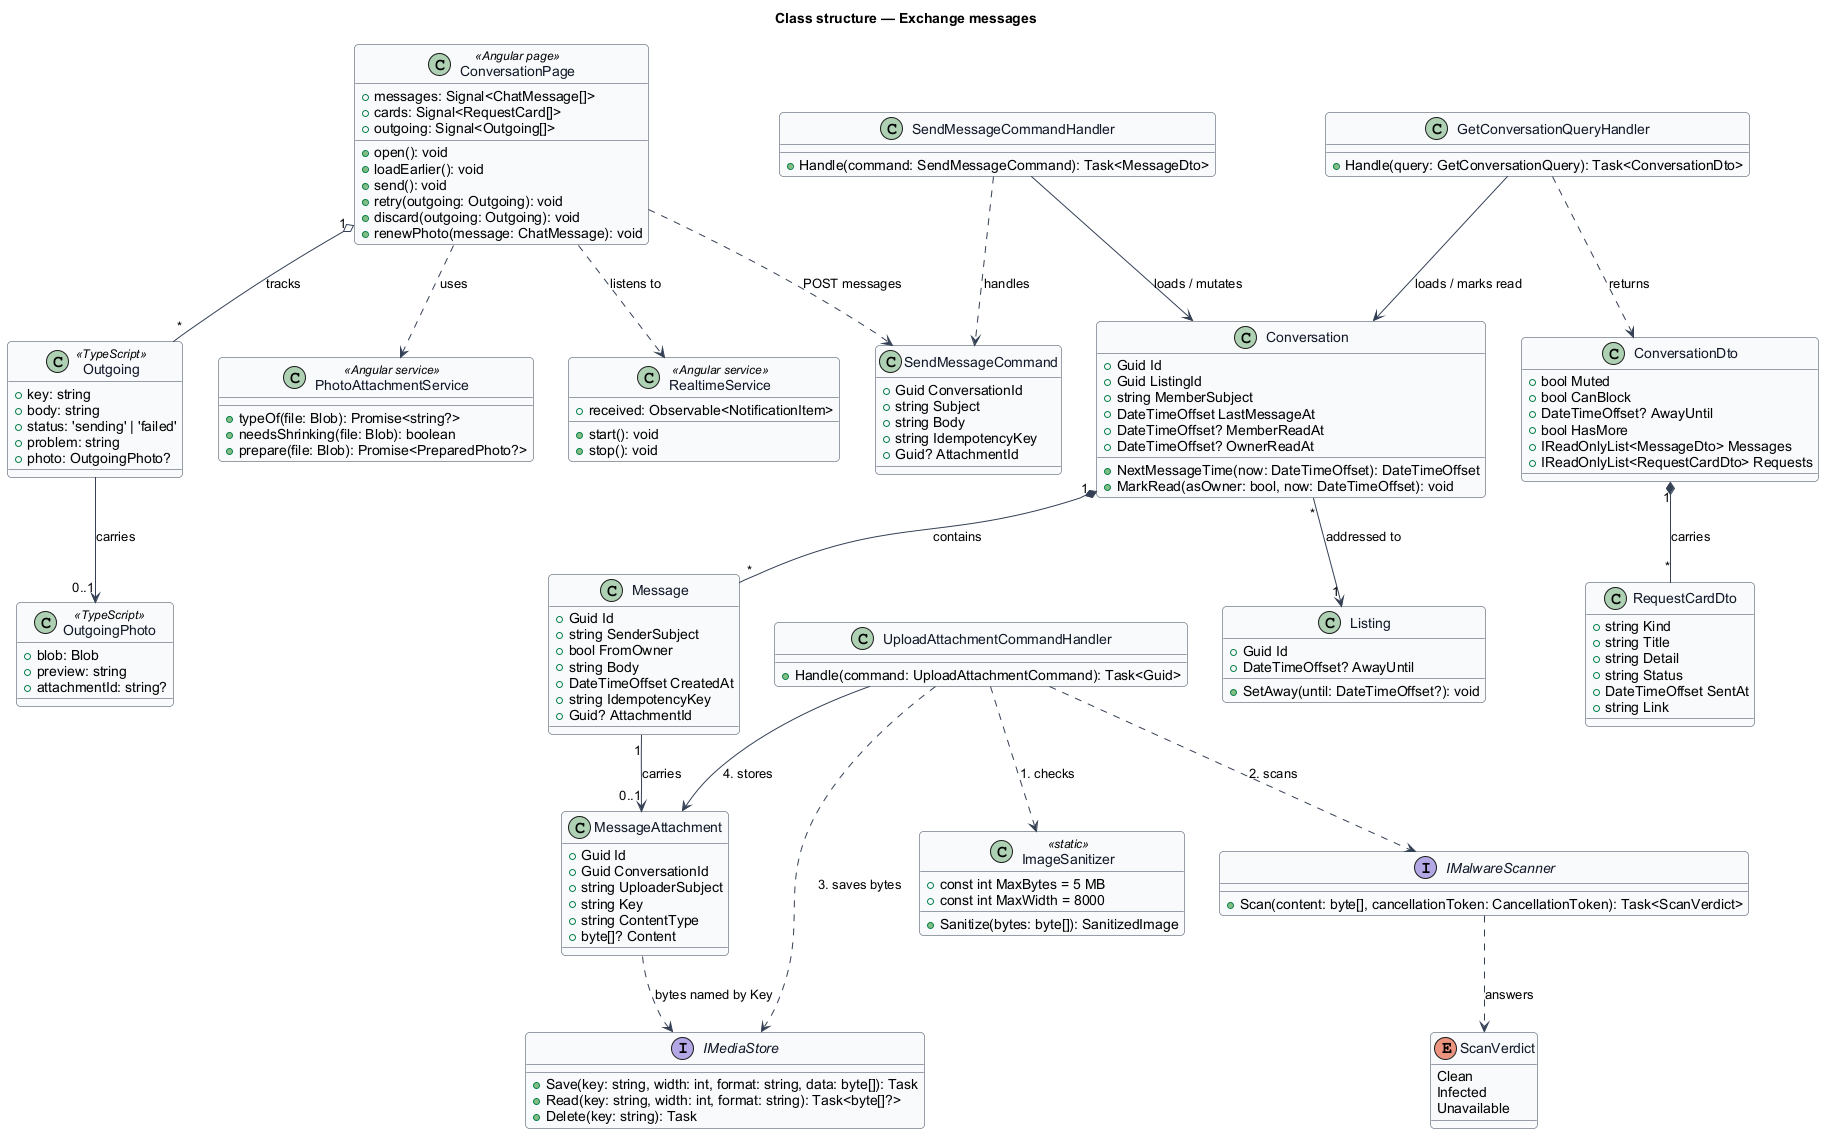

The diagram above was rendered by PlantUML. Its source (embedded in the PNG):
@startuml
' --- shared skin header ---
skinparam backgroundColor #FFFFFF
skinparam shadowing false
skinparam roundcorner 8
skinparam defaultFontName Arial
skinparam ArrowColor #344054
skinparam class {
  BorderColor #344054
  FontColor #101828
  BackgroundColor #F9FAFB
}
' --------------------------
title Class structure — Exchange messages

class ConversationPage <<Angular page>> {
  +messages: Signal<ChatMessage[]>
  +cards: Signal<RequestCard[]>
  +outgoing: Signal<Outgoing[]>
  +open(): void
  +loadEarlier(): void
  +send(): void
  +retry(outgoing: Outgoing): void
  +discard(outgoing: Outgoing): void
  +renewPhoto(message: ChatMessage): void
}
class Outgoing <<TypeScript>> {
  +key: string
  +body: string
  +status: 'sending' | 'failed'
  +problem: string
  +photo: OutgoingPhoto?
}
class OutgoingPhoto <<TypeScript>> {
  +blob: Blob
  +preview: string
  +attachmentId: string?
}
class PhotoAttachmentService <<Angular service>> {
  +typeOf(file: Blob): Promise<string?>
  +needsShrinking(file: Blob): boolean
  +prepare(file: Blob): Promise<PreparedPhoto?>
}
class RealtimeService <<Angular service>> {
  +received: Observable<NotificationItem>
  +start(): void
  +stop(): void
}
class SendMessageCommand {
  +Guid ConversationId
  +string Subject
  +string Body
  +string IdempotencyKey
  +Guid? AttachmentId
}
class SendMessageCommandHandler {
  +Handle(command: SendMessageCommand): Task<MessageDto>
}
class GetConversationQueryHandler {
  +Handle(query: GetConversationQuery): Task<ConversationDto>
}
class UploadAttachmentCommandHandler {
  +Handle(command: UploadAttachmentCommand): Task<Guid>
}
class ImageSanitizer <<static>> {
  +const int MaxBytes = 5 MB
  +const int MaxWidth = 8000
  +Sanitize(bytes: byte[]): SanitizedImage
}
interface IMalwareScanner {
  +Scan(content: byte[], cancellationToken: CancellationToken): Task<ScanVerdict>
}
enum ScanVerdict {
  Clean
  Infected
  Unavailable
}
interface IMediaStore {
  +Save(key: string, width: int, format: string, data: byte[]): Task
  +Read(key: string, width: int, format: string): Task<byte[]?>
  +Delete(key: string): Task
}
class ConversationDto {
  +bool Muted
  +bool CanBlock
  +DateTimeOffset? AwayUntil
  +bool HasMore
  +IReadOnlyList<MessageDto> Messages
  +IReadOnlyList<RequestCardDto> Requests
}
class RequestCardDto {
  +string Kind
  +string Title
  +string Detail
  +string Status
  +DateTimeOffset SentAt
  +string Link
}
class Conversation {
  +Guid Id
  +Guid ListingId
  +string MemberSubject
  +DateTimeOffset LastMessageAt
  +DateTimeOffset? MemberReadAt
  +DateTimeOffset? OwnerReadAt
  +NextMessageTime(now: DateTimeOffset): DateTimeOffset
  +MarkRead(asOwner: bool, now: DateTimeOffset): void
}
class Message {
  +Guid Id
  +string SenderSubject
  +bool FromOwner
  +string Body
  +DateTimeOffset CreatedAt
  +string IdempotencyKey
  +Guid? AttachmentId
}
class MessageAttachment {
  +Guid Id
  +Guid ConversationId
  +string UploaderSubject
  +string Key
  +string ContentType
  +byte[]? Content
}
class Listing {
  +Guid Id
  +DateTimeOffset? AwayUntil
  +SetAway(until: DateTimeOffset?): void
}

ConversationPage "1" o-- "*" Outgoing : tracks
Outgoing --> "0..1" OutgoingPhoto : carries
ConversationPage ..> PhotoAttachmentService : uses
ConversationPage ..> RealtimeService : listens to
ConversationPage ..> SendMessageCommand : POST messages
SendMessageCommandHandler ..> SendMessageCommand : handles
SendMessageCommandHandler --> Conversation : loads / mutates
GetConversationQueryHandler --> Conversation : loads / marks read
GetConversationQueryHandler ..> ConversationDto : returns
UploadAttachmentCommandHandler ..> ImageSanitizer : 1. checks
UploadAttachmentCommandHandler ..> IMalwareScanner : 2. scans
UploadAttachmentCommandHandler ..> IMediaStore : 3. saves bytes
UploadAttachmentCommandHandler --> MessageAttachment : 4. stores
IMalwareScanner ..> ScanVerdict : answers
MessageAttachment ..> IMediaStore : bytes named by Key
ConversationDto "1" *-- "*" RequestCardDto : carries
Conversation "1" *-- "*" Message : contains
Message "1" --> "0..1" MessageAttachment : carries
Conversation "*" --> "1" Listing : addressed to
@enduml